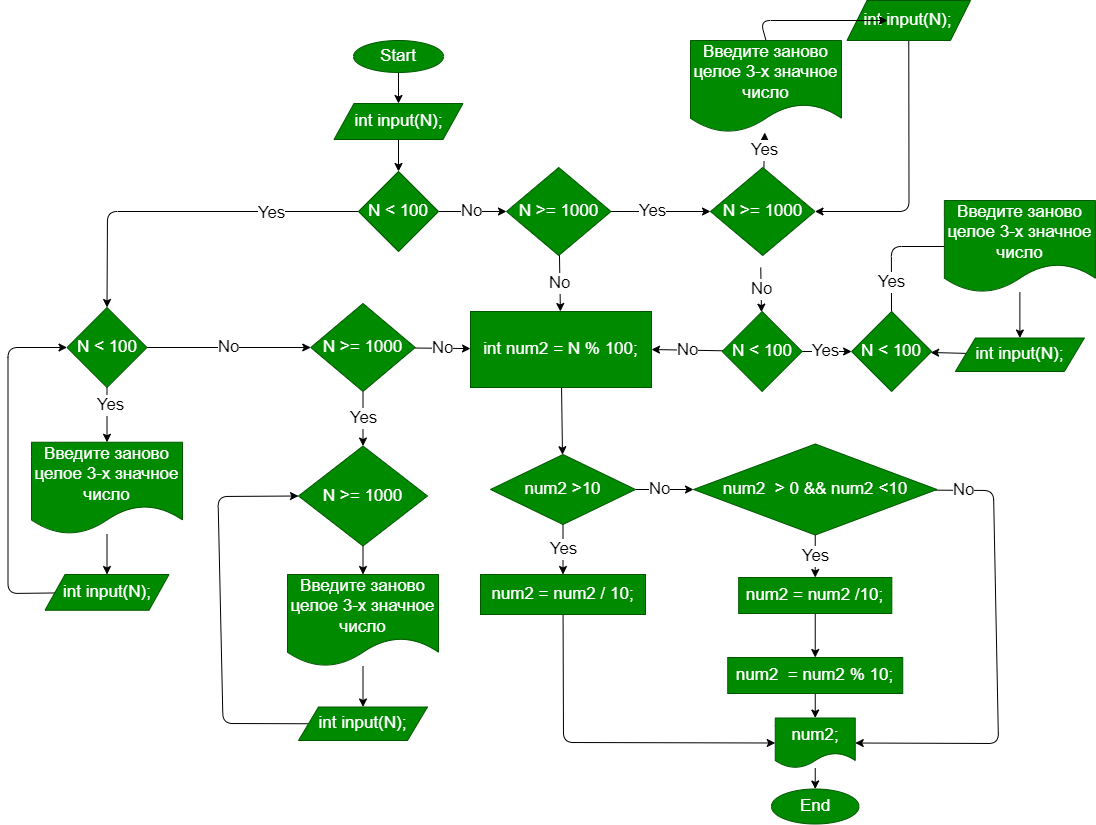

The diagram above was exported from draw.io. Its source (the exported page's mxGraphModel, read from the mxfile embedded in the PNG):
<mxGraphModel dx="2743" dy="928" grid="0" gridSize="10" guides="1" tooltips="1" connect="1" arrows="1" fold="1" page="1" pageScale="1" pageWidth="1100" pageHeight="850" math="0" shadow="0">
  <root>
    <mxCell id="0" />
    <mxCell id="1" parent="0" />
    <mxCell id="4" value="" style="edgeStyle=none;html=1;fontSize=17;" parent="1" source="2" target="3" edge="1">
      <mxGeometry relative="1" as="geometry" />
    </mxCell>
    <mxCell id="2" value="Start" style="ellipse;whiteSpace=wrap;html=1;fillColor=#008a00;fontColor=#ffffff;strokeColor=#005700;fontSize=17;" parent="1" vertex="1">
      <mxGeometry x="352" y="46" width="90" height="32" as="geometry" />
    </mxCell>
    <mxCell id="40" value="" style="edgeStyle=none;html=1;" edge="1" parent="1" source="3" target="39">
      <mxGeometry relative="1" as="geometry" />
    </mxCell>
    <mxCell id="3" value="int input(N);" style="shape=parallelogram;perimeter=parallelogramPerimeter;whiteSpace=wrap;html=1;fixedSize=1;fontSize=17;fillColor=#008a00;strokeColor=#005700;fontColor=#ffffff;" parent="1" vertex="1">
      <mxGeometry x="332.5" y="109" width="129" height="36" as="geometry" />
    </mxCell>
    <mxCell id="12" value="" style="edgeStyle=none;html=1;fontSize=17;" parent="1" source="9" target="11" edge="1">
      <mxGeometry relative="1" as="geometry" />
    </mxCell>
    <mxCell id="9" value="int num2 = N % 100;" style="whiteSpace=wrap;html=1;fontSize=17;fillColor=#008a00;strokeColor=#005700;fontColor=#ffffff;" parent="1" vertex="1">
      <mxGeometry x="469" y="317" width="181" height="76" as="geometry" />
    </mxCell>
    <mxCell id="14" value="Yes" style="edgeStyle=none;html=1;fontSize=17;" parent="1" source="11" target="13" edge="1">
      <mxGeometry relative="1" as="geometry" />
    </mxCell>
    <mxCell id="20" value="" style="edgeStyle=none;html=1;fontSize=17;entryX=0;entryY=0.5;entryDx=0;entryDy=0;" parent="1" source="11" target="24" edge="1">
      <mxGeometry relative="1" as="geometry">
        <mxPoint x="689" y="495" as="targetPoint" />
      </mxGeometry>
    </mxCell>
    <mxCell id="21" value="No" style="edgeLabel;html=1;align=center;verticalAlign=middle;resizable=0;points=[];fontSize=17;" parent="20" vertex="1" connectable="0">
      <mxGeometry x="0.2003" y="1" relative="1" as="geometry">
        <mxPoint x="-12" as="offset" />
      </mxGeometry>
    </mxCell>
    <mxCell id="11" value="num2 &amp;gt;10" style="rhombus;whiteSpace=wrap;html=1;fontSize=17;fillColor=#008a00;strokeColor=#005700;fontColor=#ffffff;" parent="1" vertex="1">
      <mxGeometry x="489" y="460" width="145" height="70" as="geometry" />
    </mxCell>
    <mxCell id="16" value="" style="edgeStyle=none;html=1;fontSize=17;entryX=0;entryY=0.5;entryDx=0;entryDy=0;" parent="1" source="13" target="36" edge="1">
      <mxGeometry relative="1" as="geometry">
        <mxPoint x="561.5" y="655" as="targetPoint" />
        <Array as="points">
          <mxPoint x="562" y="748" />
        </Array>
      </mxGeometry>
    </mxCell>
    <mxCell id="13" value="&lt;span&gt;num2 = num2 / 10;&lt;br&gt;&lt;/span&gt;" style="whiteSpace=wrap;html=1;fontSize=17;fillColor=#008a00;strokeColor=#005700;fontColor=#ffffff;" parent="1" vertex="1">
      <mxGeometry x="479" y="580" width="165" height="40" as="geometry" />
    </mxCell>
    <mxCell id="26" value="Yes" style="edgeStyle=none;html=1;fontSize=17;" parent="1" source="24" target="25" edge="1">
      <mxGeometry relative="1" as="geometry" />
    </mxCell>
    <mxCell id="32" value="No" style="edgeStyle=none;html=1;fontSize=17;entryX=1;entryY=0.5;entryDx=0;entryDy=0;" parent="1" source="24" target="36" edge="1">
      <mxGeometry x="-0.8741" relative="1" as="geometry">
        <mxPoint x="914" y="495.1024930747923" as="targetPoint" />
        <Array as="points">
          <mxPoint x="992" y="496" />
          <mxPoint x="997" y="749" />
        </Array>
        <mxPoint as="offset" />
      </mxGeometry>
    </mxCell>
    <mxCell id="24" value="&lt;span&gt;num2&amp;nbsp; &amp;gt; 0 &amp;amp;&amp;amp; num2 &amp;lt;10&lt;/span&gt;" style="rhombus;whiteSpace=wrap;html=1;fillColor=#008a00;fontColor=#ffffff;strokeColor=#005700;fontSize=17;" parent="1" vertex="1">
      <mxGeometry x="692" y="449.5" width="243.5" height="91" as="geometry" />
    </mxCell>
    <mxCell id="28" value="" style="edgeStyle=none;html=1;fontSize=17;" parent="1" source="25" target="27" edge="1">
      <mxGeometry relative="1" as="geometry" />
    </mxCell>
    <mxCell id="25" value="num2 = num2 /10;" style="whiteSpace=wrap;html=1;fontSize=17;fillColor=#008a00;strokeColor=#005700;fontColor=#ffffff;" parent="1" vertex="1">
      <mxGeometry x="737.17" y="583" width="153.13" height="36" as="geometry" />
    </mxCell>
    <mxCell id="37" style="edgeStyle=none;html=1;fontSize=17;" parent="1" source="27" target="36" edge="1">
      <mxGeometry relative="1" as="geometry" />
    </mxCell>
    <mxCell id="27" value="&lt;span&gt;num2&amp;nbsp; =&amp;nbsp;&lt;/span&gt;num2&amp;nbsp;% 10;" style="whiteSpace=wrap;html=1;fontSize=17;fillColor=#008a00;strokeColor=#005700;fontColor=#ffffff;" parent="1" vertex="1">
      <mxGeometry x="726.24" y="663" width="175.01" height="36" as="geometry" />
    </mxCell>
    <mxCell id="33" value="End" style="ellipse;whiteSpace=wrap;html=1;fontSize=17;fillColor=#008a00;strokeColor=#005700;fontColor=#ffffff;" parent="1" vertex="1">
      <mxGeometry x="769.98" y="794.5" width="87.5" height="35" as="geometry" />
    </mxCell>
    <mxCell id="38" style="edgeStyle=none;html=1;entryX=0.5;entryY=0;entryDx=0;entryDy=0;fontSize=17;" parent="1" source="36" target="33" edge="1">
      <mxGeometry relative="1" as="geometry" />
    </mxCell>
    <mxCell id="36" value="&lt;span&gt;num2;&lt;/span&gt;" style="shape=document;whiteSpace=wrap;html=1;boundedLbl=1;fontSize=17;fillColor=#008a00;strokeColor=#005700;fontColor=#ffffff;" parent="1" vertex="1">
      <mxGeometry x="773.75" y="723.5" width="80" height="50" as="geometry" />
    </mxCell>
    <mxCell id="42" value="" style="edgeStyle=none;html=1;entryX=0.5;entryY=0;entryDx=0;entryDy=0;" edge="1" parent="1" source="39" target="41">
      <mxGeometry relative="1" as="geometry">
        <Array as="points">
          <mxPoint x="106" y="217" />
        </Array>
      </mxGeometry>
    </mxCell>
    <mxCell id="50" value="Yes" style="edgeLabel;html=1;align=center;verticalAlign=middle;resizable=0;points=[];fontSize=17;" vertex="1" connectable="0" parent="42">
      <mxGeometry x="-0.4948" y="1" relative="1" as="geometry">
        <mxPoint as="offset" />
      </mxGeometry>
    </mxCell>
    <mxCell id="63" value="No" style="edgeStyle=none;html=1;fontSize=17;" edge="1" parent="1" source="39" target="62">
      <mxGeometry relative="1" as="geometry" />
    </mxCell>
    <mxCell id="39" value="N &amp;lt; 100" style="rhombus;whiteSpace=wrap;html=1;fontSize=17;fillColor=#008a00;strokeColor=#005700;fontColor=#ffffff;" vertex="1" parent="1">
      <mxGeometry x="357" y="177" width="80" height="80" as="geometry" />
    </mxCell>
    <mxCell id="46" value="" style="edgeStyle=none;html=1;" edge="1" parent="1" source="41" target="45">
      <mxGeometry relative="1" as="geometry" />
    </mxCell>
    <mxCell id="49" value="Yes" style="edgeLabel;html=1;align=center;verticalAlign=middle;resizable=0;points=[];fontSize=17;" vertex="1" connectable="0" parent="46">
      <mxGeometry x="-0.4155" y="3" relative="1" as="geometry">
        <mxPoint as="offset" />
      </mxGeometry>
    </mxCell>
    <mxCell id="53" value="No" style="edgeStyle=none;html=1;fontSize=17;entryX=0;entryY=0.5;entryDx=0;entryDy=0;" edge="1" parent="1" source="41" target="52">
      <mxGeometry relative="1" as="geometry">
        <mxPoint x="202.25736954437184" y="353.3004887252931" as="targetPoint" />
      </mxGeometry>
    </mxCell>
    <mxCell id="41" value="&lt;span&gt;N &amp;lt; 100&lt;/span&gt;" style="rhombus;whiteSpace=wrap;html=1;fontSize=17;fillColor=#008a00;strokeColor=#005700;fontColor=#ffffff;" vertex="1" parent="1">
      <mxGeometry x="65.5" y="313" width="80" height="80" as="geometry" />
    </mxCell>
    <mxCell id="48" value="" style="edgeStyle=none;html=1;" edge="1" parent="1" source="45" target="47">
      <mxGeometry relative="1" as="geometry" />
    </mxCell>
    <mxCell id="45" value="Введите заново целое 3-х значное число" style="shape=document;whiteSpace=wrap;html=1;boundedLbl=1;fontSize=17;fillColor=#008a00;strokeColor=#005700;fontColor=#ffffff;size=0.3106652964716372;" vertex="1" parent="1">
      <mxGeometry x="30" y="447.75" width="151" height="92" as="geometry" />
    </mxCell>
    <mxCell id="51" style="edgeStyle=none;html=1;entryX=0;entryY=0.5;entryDx=0;entryDy=0;fontSize=17;" edge="1" parent="1" source="47" target="41">
      <mxGeometry relative="1" as="geometry">
        <Array as="points">
          <mxPoint x="6.5" y="599" />
          <mxPoint x="6.5" y="353" />
        </Array>
      </mxGeometry>
    </mxCell>
    <mxCell id="47" value="&lt;span&gt;int input(N);&lt;/span&gt;" style="shape=parallelogram;perimeter=parallelogramPerimeter;whiteSpace=wrap;html=1;fixedSize=1;fontSize=17;fillColor=#008a00;strokeColor=#005700;fontColor=#ffffff;" vertex="1" parent="1">
      <mxGeometry x="43.5" y="580" width="124" height="35.75" as="geometry" />
    </mxCell>
    <mxCell id="55" value="Yes" style="edgeStyle=none;html=1;fontSize=17;entryX=0.5;entryY=0;entryDx=0;entryDy=0;" edge="1" parent="1" source="52" target="56">
      <mxGeometry relative="1" as="geometry">
        <mxPoint x="364.390814558059" y="452.3591854419411" as="targetPoint" />
      </mxGeometry>
    </mxCell>
    <mxCell id="86" value="No" style="edgeStyle=none;html=1;fontSize=17;" edge="1" parent="1" source="52" target="9">
      <mxGeometry relative="1" as="geometry" />
    </mxCell>
    <mxCell id="52" value="N &amp;gt;= 1000" style="rhombus;whiteSpace=wrap;html=1;fontSize=17;fillColor=#008a00;strokeColor=#005700;fontColor=#ffffff;" vertex="1" parent="1">
      <mxGeometry x="309.25" y="309" width="104.5" height="88" as="geometry" />
    </mxCell>
    <mxCell id="60" style="edgeStyle=none;html=1;fontSize=17;" edge="1" parent="1" source="56" target="58">
      <mxGeometry relative="1" as="geometry" />
    </mxCell>
    <mxCell id="56" value="N &amp;gt;= 1000" style="rhombus;whiteSpace=wrap;html=1;fontSize=17;fillColor=#008a00;strokeColor=#005700;fontColor=#ffffff;" vertex="1" parent="1">
      <mxGeometry x="297" y="451.5" width="129" height="100" as="geometry" />
    </mxCell>
    <mxCell id="57" value="" style="edgeStyle=none;html=1;" edge="1" parent="1" source="58" target="59">
      <mxGeometry relative="1" as="geometry" />
    </mxCell>
    <mxCell id="58" value="Введите заново целое 3-х значное число" style="shape=document;whiteSpace=wrap;html=1;boundedLbl=1;fontSize=17;fillColor=#008a00;strokeColor=#005700;fontColor=#ffffff;size=0.3106652964716372;" vertex="1" parent="1">
      <mxGeometry x="286" y="580" width="151" height="92" as="geometry" />
    </mxCell>
    <mxCell id="61" style="edgeStyle=none;html=1;entryX=0;entryY=0.5;entryDx=0;entryDy=0;fontSize=17;exitX=0;exitY=0.5;exitDx=0;exitDy=0;" edge="1" parent="1" source="59" target="56">
      <mxGeometry relative="1" as="geometry">
        <Array as="points">
          <mxPoint x="221.5" y="729" />
          <mxPoint x="216.5" y="502" />
        </Array>
      </mxGeometry>
    </mxCell>
    <mxCell id="59" value="&lt;span&gt;int input(N);&lt;/span&gt;" style="shape=parallelogram;perimeter=parallelogramPerimeter;whiteSpace=wrap;html=1;fixedSize=1;fontSize=17;fillColor=#008a00;strokeColor=#005700;fontColor=#ffffff;" vertex="1" parent="1">
      <mxGeometry x="297" y="712.5" width="129" height="33.5" as="geometry" />
    </mxCell>
    <mxCell id="68" value="Yes" style="edgeStyle=none;html=1;entryX=0;entryY=0.5;entryDx=0;entryDy=0;fontSize=17;exitX=1;exitY=0.5;exitDx=0;exitDy=0;" edge="1" parent="1" source="62" target="67">
      <mxGeometry x="-0.1473" relative="1" as="geometry">
        <mxPoint x="625" y="217.0000000000001" as="sourcePoint" />
        <mxPoint as="offset" />
      </mxGeometry>
    </mxCell>
    <mxCell id="87" value="No" style="edgeStyle=none;html=1;fontSize=17;" edge="1" parent="1" source="62" target="9">
      <mxGeometry relative="1" as="geometry" />
    </mxCell>
    <mxCell id="62" value="N &amp;gt;= 1000" style="rhombus;whiteSpace=wrap;html=1;fontSize=17;fillColor=#008a00;strokeColor=#005700;fontColor=#ffffff;" vertex="1" parent="1">
      <mxGeometry x="505" y="173" width="104.5" height="88" as="geometry" />
    </mxCell>
    <mxCell id="73" value="Yes" style="edgeStyle=none;html=1;fontSize=17;" edge="1" parent="1" source="67" target="72">
      <mxGeometry relative="1" as="geometry" />
    </mxCell>
    <mxCell id="76" value="No" style="edgeStyle=none;html=1;fontSize=17;" edge="1" parent="1" target="75">
      <mxGeometry relative="1" as="geometry">
        <mxPoint x="759.25" y="273" as="sourcePoint" />
      </mxGeometry>
    </mxCell>
    <mxCell id="67" value="N &amp;gt;= 1000" style="rhombus;whiteSpace=wrap;html=1;fontSize=17;fillColor=#008a00;strokeColor=#005700;fontColor=#ffffff;" vertex="1" parent="1">
      <mxGeometry x="709" y="173" width="104.5" height="88" as="geometry" />
    </mxCell>
    <mxCell id="74" style="edgeStyle=none;html=1;entryX=1;entryY=0.5;entryDx=0;entryDy=0;fontSize=17;" edge="1" parent="1" source="71" target="67">
      <mxGeometry relative="1" as="geometry">
        <Array as="points">
          <mxPoint x="907.5" y="217" />
        </Array>
      </mxGeometry>
    </mxCell>
    <mxCell id="71" value="&lt;span&gt;int input(N);&lt;/span&gt;" style="shape=parallelogram;perimeter=parallelogramPerimeter;whiteSpace=wrap;html=1;fixedSize=1;fontSize=17;fillColor=#008a00;strokeColor=#005700;fontColor=#ffffff;" vertex="1" parent="1">
      <mxGeometry x="845.5" y="6" width="123.49" height="40" as="geometry" />
    </mxCell>
    <mxCell id="84" style="edgeStyle=none;html=1;entryX=0;entryY=0.5;entryDx=0;entryDy=0;fontSize=17;exitX=0.5;exitY=0;exitDx=0;exitDy=0;" edge="1" parent="1" source="72">
      <mxGeometry relative="1" as="geometry">
        <mxPoint x="886" y="26" as="targetPoint" />
        <Array as="points">
          <mxPoint x="759" y="26" />
        </Array>
      </mxGeometry>
    </mxCell>
    <mxCell id="72" value="Введите заново целое 3-х значное число" style="shape=document;whiteSpace=wrap;html=1;boundedLbl=1;fontSize=17;fillColor=#008a00;strokeColor=#005700;fontColor=#ffffff;size=0.3106652964716372;" vertex="1" parent="1">
      <mxGeometry x="689" y="46" width="151" height="92" as="geometry" />
    </mxCell>
    <mxCell id="78" value="Yes" style="edgeStyle=none;html=1;fontSize=17;entryX=0;entryY=0.5;entryDx=0;entryDy=0;" edge="1" parent="1" source="75" target="77">
      <mxGeometry x="-0.0606" relative="1" as="geometry">
        <mxPoint x="880.62" y="357" as="targetPoint" />
        <mxPoint as="offset" />
      </mxGeometry>
    </mxCell>
    <mxCell id="85" value="No" style="edgeStyle=none;html=1;entryX=1;entryY=0.5;entryDx=0;entryDy=0;fontSize=17;" edge="1" parent="1" source="75" target="9">
      <mxGeometry relative="1" as="geometry">
        <mxPoint x="648" y="367" as="targetPoint" />
      </mxGeometry>
    </mxCell>
    <mxCell id="75" value="&lt;span&gt;N &amp;lt; 100&lt;/span&gt;" style="rhombus;whiteSpace=wrap;html=1;fontSize=17;fillColor=#008a00;strokeColor=#005700;fontColor=#ffffff;" vertex="1" parent="1">
      <mxGeometry x="720.62" y="317" width="80" height="80" as="geometry" />
    </mxCell>
    <mxCell id="81" value="Yes" style="edgeStyle=none;html=1;fontSize=17;entryX=0;entryY=0.5;entryDx=0;entryDy=0;" edge="1" parent="1" source="77">
      <mxGeometry x="-0.5946" relative="1" as="geometry">
        <mxPoint x="963.38" y="251.9999999999999" as="targetPoint" />
        <Array as="points">
          <mxPoint x="889.87" y="252" />
        </Array>
        <mxPoint y="-1" as="offset" />
      </mxGeometry>
    </mxCell>
    <mxCell id="77" value="&lt;span&gt;N &amp;lt; 100&lt;/span&gt;" style="rhombus;whiteSpace=wrap;html=1;fontSize=17;fillColor=#008a00;strokeColor=#005700;fontColor=#ffffff;" vertex="1" parent="1">
      <mxGeometry x="850.12" y="317" width="80" height="80" as="geometry" />
    </mxCell>
    <mxCell id="82" style="edgeStyle=none;html=1;fontSize=17;" edge="1" parent="1" source="79" target="80">
      <mxGeometry relative="1" as="geometry" />
    </mxCell>
    <mxCell id="79" value="Введите заново целое 3-х значное число" style="shape=document;whiteSpace=wrap;html=1;boundedLbl=1;fontSize=17;fillColor=#008a00;strokeColor=#005700;fontColor=#ffffff;size=0.3106652964716372;" vertex="1" parent="1">
      <mxGeometry x="942.88" y="206" width="151" height="92" as="geometry" />
    </mxCell>
    <mxCell id="83" style="edgeStyle=none;html=1;fontSize=17;" edge="1" parent="1" source="80" target="77">
      <mxGeometry relative="1" as="geometry" />
    </mxCell>
    <mxCell id="80" value="&lt;span&gt;int input(N);&lt;/span&gt;" style="shape=parallelogram;perimeter=parallelogramPerimeter;whiteSpace=wrap;html=1;fixedSize=1;fontSize=17;fillColor=#008a00;strokeColor=#005700;fontColor=#ffffff;" vertex="1" parent="1">
      <mxGeometry x="953.88" y="343.5" width="129" height="33.5" as="geometry" />
    </mxCell>
  </root>
</mxGraphModel>